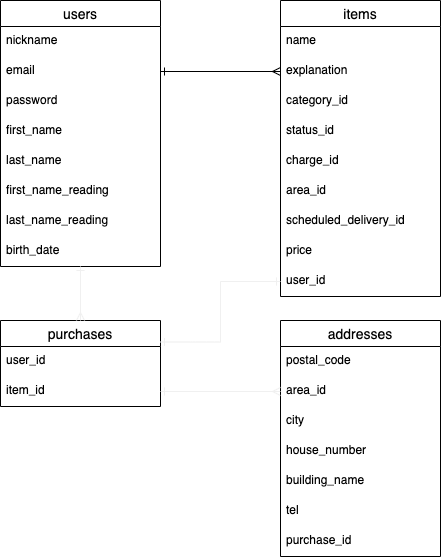

The diagram above was exported from draw.io. Its source (the exported page's mxGraphModel, read from the mxfile embedded in the PNG):
<mxGraphModel dx="670" dy="244" grid="1" gridSize="10" guides="1" tooltips="1" connect="1" arrows="1" fold="1" page="1" pageScale="1" pageWidth="827" pageHeight="1169" math="0" shadow="0">
  <root>
    <mxCell id="0" />
    <mxCell id="1" parent="0" />
    <mxCell id="SdGDD1PMJ9CJGZlJXT69-41" value="users" style="swimlane;fontStyle=0;childLayout=stackLayout;horizontal=1;startSize=26;horizontalStack=0;resizeParent=1;resizeParentMax=0;resizeLast=0;collapsible=1;marginBottom=0;align=center;fontSize=14;" parent="1" vertex="1">
      <mxGeometry x="40" y="240" width="160" height="266" as="geometry" />
    </mxCell>
    <mxCell id="SdGDD1PMJ9CJGZlJXT69-42" value="nickname" style="text;strokeColor=none;fillColor=none;spacingLeft=4;spacingRight=4;overflow=hidden;rotatable=0;points=[[0,0.5],[1,0.5]];portConstraint=eastwest;fontSize=12;" parent="SdGDD1PMJ9CJGZlJXT69-41" vertex="1">
      <mxGeometry y="26" width="160" height="30" as="geometry" />
    </mxCell>
    <mxCell id="SdGDD1PMJ9CJGZlJXT69-43" value="email" style="text;strokeColor=none;fillColor=none;spacingLeft=4;spacingRight=4;overflow=hidden;rotatable=0;points=[[0,0.5],[1,0.5]];portConstraint=eastwest;fontSize=12;" parent="SdGDD1PMJ9CJGZlJXT69-41" vertex="1">
      <mxGeometry y="56" width="160" height="30" as="geometry" />
    </mxCell>
    <mxCell id="SdGDD1PMJ9CJGZlJXT69-44" value="password" style="text;strokeColor=none;fillColor=none;spacingLeft=4;spacingRight=4;overflow=hidden;rotatable=0;points=[[0,0.5],[1,0.5]];portConstraint=eastwest;fontSize=12;shadow=1;" parent="SdGDD1PMJ9CJGZlJXT69-41" vertex="1">
      <mxGeometry y="86" width="160" height="30" as="geometry" />
    </mxCell>
    <mxCell id="SdGDD1PMJ9CJGZlJXT69-86" value="first_name" style="text;strokeColor=none;fillColor=none;spacingLeft=4;spacingRight=4;overflow=hidden;rotatable=0;points=[[0,0.5],[1,0.5]];portConstraint=eastwest;fontSize=12;shadow=1;" parent="SdGDD1PMJ9CJGZlJXT69-41" vertex="1">
      <mxGeometry y="116" width="160" height="30" as="geometry" />
    </mxCell>
    <mxCell id="SdGDD1PMJ9CJGZlJXT69-83" value="last_name" style="text;strokeColor=none;fillColor=none;spacingLeft=4;spacingRight=4;overflow=hidden;rotatable=0;points=[[0,0.5],[1,0.5]];portConstraint=eastwest;fontSize=12;shadow=1;" parent="SdGDD1PMJ9CJGZlJXT69-41" vertex="1">
      <mxGeometry y="146" width="160" height="30" as="geometry" />
    </mxCell>
    <mxCell id="SdGDD1PMJ9CJGZlJXT69-84" value="first_name_reading" style="text;strokeColor=none;fillColor=none;spacingLeft=4;spacingRight=4;overflow=hidden;rotatable=0;points=[[0,0.5],[1,0.5]];portConstraint=eastwest;fontSize=12;shadow=1;" parent="SdGDD1PMJ9CJGZlJXT69-41" vertex="1">
      <mxGeometry y="176" width="160" height="30" as="geometry" />
    </mxCell>
    <mxCell id="SdGDD1PMJ9CJGZlJXT69-85" value="last_name_reading" style="text;strokeColor=none;fillColor=none;spacingLeft=4;spacingRight=4;overflow=hidden;rotatable=0;points=[[0,0.5],[1,0.5]];portConstraint=eastwest;fontSize=12;shadow=1;" parent="SdGDD1PMJ9CJGZlJXT69-41" vertex="1">
      <mxGeometry y="206" width="160" height="30" as="geometry" />
    </mxCell>
    <mxCell id="SdGDD1PMJ9CJGZlJXT69-91" value="birth_date" style="text;strokeColor=none;fillColor=none;spacingLeft=4;spacingRight=4;overflow=hidden;rotatable=0;points=[[0,0.5],[1,0.5]];portConstraint=eastwest;fontSize=12;shadow=1;" parent="SdGDD1PMJ9CJGZlJXT69-41" vertex="1">
      <mxGeometry y="236" width="160" height="30" as="geometry" />
    </mxCell>
    <mxCell id="SdGDD1PMJ9CJGZlJXT69-94" value="items" style="swimlane;fontStyle=0;childLayout=stackLayout;horizontal=1;startSize=26;horizontalStack=0;resizeParent=1;resizeParentMax=0;resizeLast=0;collapsible=1;marginBottom=0;align=center;fontSize=14;shadow=0;" parent="1" vertex="1">
      <mxGeometry x="320" y="240" width="160" height="296" as="geometry" />
    </mxCell>
    <mxCell id="SdGDD1PMJ9CJGZlJXT69-95" value="name" style="text;strokeColor=none;fillColor=none;spacingLeft=4;spacingRight=4;overflow=hidden;rotatable=0;points=[[0,0.5],[1,0.5]];portConstraint=eastwest;fontSize=12;" parent="SdGDD1PMJ9CJGZlJXT69-94" vertex="1">
      <mxGeometry y="26" width="160" height="30" as="geometry" />
    </mxCell>
    <mxCell id="SdGDD1PMJ9CJGZlJXT69-104" value="explanation" style="text;strokeColor=none;fillColor=none;spacingLeft=4;spacingRight=4;overflow=hidden;rotatable=0;points=[[0,0.5],[1,0.5]];portConstraint=eastwest;fontSize=12;" parent="SdGDD1PMJ9CJGZlJXT69-94" vertex="1">
      <mxGeometry y="56" width="160" height="30" as="geometry" />
    </mxCell>
    <mxCell id="SdGDD1PMJ9CJGZlJXT69-96" value="category_id" style="text;strokeColor=none;fillColor=none;spacingLeft=4;spacingRight=4;overflow=hidden;rotatable=0;points=[[0,0.5],[1,0.5]];portConstraint=eastwest;fontSize=12;" parent="SdGDD1PMJ9CJGZlJXT69-94" vertex="1">
      <mxGeometry y="86" width="160" height="30" as="geometry" />
    </mxCell>
    <mxCell id="SdGDD1PMJ9CJGZlJXT69-97" value="status_id" style="text;strokeColor=none;fillColor=none;spacingLeft=4;spacingRight=4;overflow=hidden;rotatable=0;points=[[0,0.5],[1,0.5]];portConstraint=eastwest;fontSize=12;" parent="SdGDD1PMJ9CJGZlJXT69-94" vertex="1">
      <mxGeometry y="116" width="160" height="30" as="geometry" />
    </mxCell>
    <mxCell id="SdGDD1PMJ9CJGZlJXT69-98" value="charge_id" style="text;strokeColor=none;fillColor=none;spacingLeft=4;spacingRight=4;overflow=hidden;rotatable=0;points=[[0,0.5],[1,0.5]];portConstraint=eastwest;fontSize=12;" parent="SdGDD1PMJ9CJGZlJXT69-94" vertex="1">
      <mxGeometry y="146" width="160" height="30" as="geometry" />
    </mxCell>
    <mxCell id="SdGDD1PMJ9CJGZlJXT69-102" value="area_id" style="text;strokeColor=none;fillColor=none;spacingLeft=4;spacingRight=4;overflow=hidden;rotatable=0;points=[[0,0.5],[1,0.5]];portConstraint=eastwest;fontSize=12;" parent="SdGDD1PMJ9CJGZlJXT69-94" vertex="1">
      <mxGeometry y="176" width="160" height="30" as="geometry" />
    </mxCell>
    <mxCell id="SdGDD1PMJ9CJGZlJXT69-99" value="scheduled_delivery_id" style="text;strokeColor=none;fillColor=none;spacingLeft=4;spacingRight=4;overflow=hidden;rotatable=0;points=[[0,0.5],[1,0.5]];portConstraint=eastwest;fontSize=12;" parent="SdGDD1PMJ9CJGZlJXT69-94" vertex="1">
      <mxGeometry y="206" width="160" height="30" as="geometry" />
    </mxCell>
    <mxCell id="SdGDD1PMJ9CJGZlJXT69-100" value="price" style="text;strokeColor=none;fillColor=none;spacingLeft=4;spacingRight=4;overflow=hidden;rotatable=0;points=[[0,0.5],[1,0.5]];portConstraint=eastwest;fontSize=12;" parent="SdGDD1PMJ9CJGZlJXT69-94" vertex="1">
      <mxGeometry y="236" width="160" height="30" as="geometry" />
    </mxCell>
    <mxCell id="SdGDD1PMJ9CJGZlJXT69-101" value="user_id" style="text;strokeColor=none;fillColor=none;spacingLeft=4;spacingRight=4;overflow=hidden;rotatable=0;points=[[0,0.5],[1,0.5]];portConstraint=eastwest;fontSize=12;" parent="SdGDD1PMJ9CJGZlJXT69-94" vertex="1">
      <mxGeometry y="266" width="160" height="30" as="geometry" />
    </mxCell>
    <mxCell id="SdGDD1PMJ9CJGZlJXT69-105" value="purchases" style="swimlane;fontStyle=0;childLayout=stackLayout;horizontal=1;startSize=26;horizontalStack=0;resizeParent=1;resizeParentMax=0;resizeLast=0;collapsible=1;marginBottom=0;align=center;fontSize=14;shadow=0;" parent="1" vertex="1">
      <mxGeometry x="40" y="560" width="160" height="86" as="geometry" />
    </mxCell>
    <mxCell id="SdGDD1PMJ9CJGZlJXT69-106" value="user_id" style="text;strokeColor=none;fillColor=none;spacingLeft=4;spacingRight=4;overflow=hidden;rotatable=0;points=[[0,0.5],[1,0.5]];portConstraint=eastwest;fontSize=12;" parent="SdGDD1PMJ9CJGZlJXT69-105" vertex="1">
      <mxGeometry y="26" width="160" height="30" as="geometry" />
    </mxCell>
    <mxCell id="SdGDD1PMJ9CJGZlJXT69-107" value="item_id" style="text;strokeColor=none;fillColor=none;spacingLeft=4;spacingRight=4;overflow=hidden;rotatable=0;points=[[0,0.5],[1,0.5]];portConstraint=eastwest;fontSize=12;" parent="SdGDD1PMJ9CJGZlJXT69-105" vertex="1">
      <mxGeometry y="56" width="160" height="30" as="geometry" />
    </mxCell>
    <mxCell id="SdGDD1PMJ9CJGZlJXT69-109" value="addresses" style="swimlane;fontStyle=0;childLayout=stackLayout;horizontal=1;startSize=26;horizontalStack=0;resizeParent=1;resizeParentMax=0;resizeLast=0;collapsible=1;marginBottom=0;align=center;fontSize=14;shadow=0;" parent="1" vertex="1">
      <mxGeometry x="320" y="560" width="160" height="236" as="geometry" />
    </mxCell>
    <mxCell id="SdGDD1PMJ9CJGZlJXT69-110" value="postal_code" style="text;strokeColor=none;fillColor=none;spacingLeft=4;spacingRight=4;overflow=hidden;rotatable=0;points=[[0,0.5],[1,0.5]];portConstraint=eastwest;fontSize=12;" parent="SdGDD1PMJ9CJGZlJXT69-109" vertex="1">
      <mxGeometry y="26" width="160" height="30" as="geometry" />
    </mxCell>
    <mxCell id="SdGDD1PMJ9CJGZlJXT69-111" value="area_id" style="text;strokeColor=none;fillColor=none;spacingLeft=4;spacingRight=4;overflow=hidden;rotatable=0;points=[[0,0.5],[1,0.5]];portConstraint=eastwest;fontSize=12;" parent="SdGDD1PMJ9CJGZlJXT69-109" vertex="1">
      <mxGeometry y="56" width="160" height="30" as="geometry" />
    </mxCell>
    <mxCell id="SdGDD1PMJ9CJGZlJXT69-112" value="city" style="text;strokeColor=none;fillColor=none;spacingLeft=4;spacingRight=4;overflow=hidden;rotatable=0;points=[[0,0.5],[1,0.5]];portConstraint=eastwest;fontSize=12;" parent="SdGDD1PMJ9CJGZlJXT69-109" vertex="1">
      <mxGeometry y="86" width="160" height="30" as="geometry" />
    </mxCell>
    <mxCell id="SdGDD1PMJ9CJGZlJXT69-113" value="house_number" style="text;strokeColor=none;fillColor=none;spacingLeft=4;spacingRight=4;overflow=hidden;rotatable=0;points=[[0,0.5],[1,0.5]];portConstraint=eastwest;fontSize=12;" parent="SdGDD1PMJ9CJGZlJXT69-109" vertex="1">
      <mxGeometry y="116" width="160" height="30" as="geometry" />
    </mxCell>
    <mxCell id="SdGDD1PMJ9CJGZlJXT69-114" value="building_name" style="text;strokeColor=none;fillColor=none;spacingLeft=4;spacingRight=4;overflow=hidden;rotatable=0;points=[[0,0.5],[1,0.5]];portConstraint=eastwest;fontSize=12;" parent="SdGDD1PMJ9CJGZlJXT69-109" vertex="1">
      <mxGeometry y="146" width="160" height="30" as="geometry" />
    </mxCell>
    <mxCell id="SdGDD1PMJ9CJGZlJXT69-115" value="tel" style="text;strokeColor=none;fillColor=none;spacingLeft=4;spacingRight=4;overflow=hidden;rotatable=0;points=[[0,0.5],[1,0.5]];portConstraint=eastwest;fontSize=12;" parent="SdGDD1PMJ9CJGZlJXT69-109" vertex="1">
      <mxGeometry y="176" width="160" height="30" as="geometry" />
    </mxCell>
    <mxCell id="SdGDD1PMJ9CJGZlJXT69-126" value="purchase_id" style="text;strokeColor=none;fillColor=none;spacingLeft=4;spacingRight=4;overflow=hidden;rotatable=0;points=[[0,0.5],[1,0.5]];portConstraint=eastwest;fontSize=12;" parent="SdGDD1PMJ9CJGZlJXT69-109" vertex="1">
      <mxGeometry y="206" width="160" height="30" as="geometry" />
    </mxCell>
    <mxCell id="SdGDD1PMJ9CJGZlJXT69-118" style="edgeStyle=orthogonalEdgeStyle;rounded=0;orthogonalLoop=1;jettySize=auto;html=1;exitX=1;exitY=0.5;exitDx=0;exitDy=0;entryX=0;entryY=0.5;entryDx=0;entryDy=0;endArrow=ERmany;endFill=0;startArrow=ERone;startFill=0;" parent="1" source="SdGDD1PMJ9CJGZlJXT69-43" target="SdGDD1PMJ9CJGZlJXT69-104" edge="1">
      <mxGeometry relative="1" as="geometry" />
    </mxCell>
    <mxCell id="SdGDD1PMJ9CJGZlJXT69-122" style="edgeStyle=orthogonalEdgeStyle;rounded=0;orthogonalLoop=1;jettySize=auto;html=1;startArrow=ERone;startFill=0;endArrow=ERmany;endFill=0;strokeColor=#f0f0f0;exitX=0.5;exitY=1;exitDx=0;exitDy=0;" parent="1" source="SdGDD1PMJ9CJGZlJXT69-41" edge="1">
      <mxGeometry relative="1" as="geometry">
        <mxPoint x="120" y="510" as="sourcePoint" />
        <mxPoint x="120" y="560" as="targetPoint" />
      </mxGeometry>
    </mxCell>
    <mxCell id="SdGDD1PMJ9CJGZlJXT69-124" style="edgeStyle=orthogonalEdgeStyle;rounded=0;orthogonalLoop=1;jettySize=auto;html=1;exitX=0;exitY=0.5;exitDx=0;exitDy=0;entryX=1;entryY=0.25;entryDx=0;entryDy=0;startArrow=ERone;startFill=0;endArrow=ERone;endFill=0;strokeColor=#f0f0f0;" parent="1" source="SdGDD1PMJ9CJGZlJXT69-101" target="SdGDD1PMJ9CJGZlJXT69-105" edge="1">
      <mxGeometry relative="1" as="geometry" />
    </mxCell>
    <mxCell id="SdGDD1PMJ9CJGZlJXT69-125" style="edgeStyle=orthogonalEdgeStyle;rounded=0;orthogonalLoop=1;jettySize=auto;html=1;exitX=1;exitY=0.5;exitDx=0;exitDy=0;entryX=0;entryY=0.5;entryDx=0;entryDy=0;startArrow=ERone;startFill=0;endArrow=ERmany;endFill=0;strokeColor=#f0f0f0;" parent="1" source="SdGDD1PMJ9CJGZlJXT69-107" target="SdGDD1PMJ9CJGZlJXT69-111" edge="1">
      <mxGeometry relative="1" as="geometry" />
    </mxCell>
  </root>
</mxGraphModel>